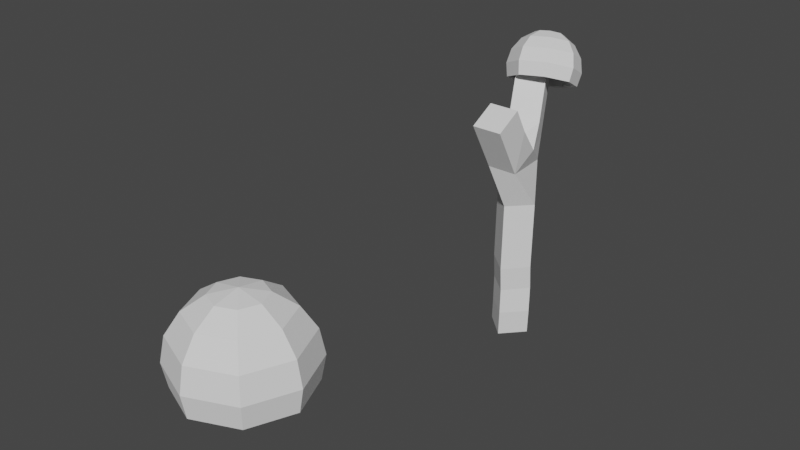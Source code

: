 # Source: mushroomsmall2.blend  (saved by Blender 2.92.15; exported with 4.5.12 LTS)
import bpy
from mathutils import Matrix  # noqa: F401  (used for matrix-valued properties, if any)

bpy.ops.wm.read_factory_settings(use_empty=True)
scene = bpy.context.scene
scene.name = 'Scene'

# ---- collections
col_collection = bpy.data.collections.new('Collection'); scene.collection.children.link(col_collection)
col_collection_2 = bpy.data.collections.new('Collection 2'); scene.collection.children.link(col_collection_2)
col_collection_2_1 = bpy.data.collections.new('Collection 2 1'); col_collection_2.children.link(col_collection_2_1)

# ---- world
world_world = bpy.data.worlds.new('World'); scene.world = world_world
world_world.use_nodes = True; world_world.node_tree.nodes.clear()
_N = world_world.node_tree.nodes; _L = world_world.node_tree.links
n0 = _N.new('ShaderNodeOutputWorld'); n0.name = 'World Output'; n0.location = (300, 300)
n1 = _N.new('ShaderNodeBackground'); n1.name = 'Background'; n1.location = (10, 300)
n1.inputs[0].default_value = (0.05088, 0.05088, 0.05088, 1.0)
_L.new(n1.outputs[0], n0.inputs[0])
n0.is_active_output = True
world_world.color = (0.05088, 0.05088, 0.05088)
world_world.use_sun_shadow = False
world_world.sun_shadow_jitter_overblur = 0.0

# ---- meshes
me_sphere_001 = bpy.data.meshes.new('Sphere.001')
me_sphere_001.from_pydata([(0.0, 1.0, -0.6), (-1.068e-07, 4.423e-08, 0.4), (0.2706, 0.2706, 0.3239), (0.5, 0.5, 0.1071), (0.6533, 0.6533, -0.2173), (0.7071, 0.7071, -0.6), (0.6533, 0.6533, -0.9827), (0.7928, 0.7928, -0.6), (0.733, 0.733, -0.1729), (0.3827, 1.485e-07, 0.3239), (0.7071, 1.634e-07, 0.1071), (0.9239, 1.634e-07, -0.2173), (1.0, 1.336e-07, -0.6), (0.9239, 1.634e-07, -0.9827), (0.7373, -0.7373, -1.006), (0.7928, -0.7928, -0.6), (0.733, -0.733, -0.1729), (0.2706, -0.2706, 0.3239), (0.5, -0.5, 0.1071), (0.6533, -0.6533, -0.2173), (0.7071, -0.7071, -0.6), (0.6533, -0.6533, -0.9827), (0.5625, -0.5625, 0.19), (0.3068, -0.3068, 0.4337), (1.244e-08, -0.3827, 0.3239), (1.244e-08, -0.7071, 0.1071), (4.224e-08, -0.9239, -0.2173), (1.244e-08, -1.0, -0.6), (4.224e-08, -0.9239, -0.9827), (1.043, 1.587e-07, -1.006), (1.121, 1.27e-07, -0.6), (-0.2706, -0.2706, 0.3239), (-0.5, -0.5, 0.1071), (-0.6533, -0.6533, -0.2173), (-0.7071, -0.7071, -0.6), (-0.6533, -0.6533, -0.9827), (1.037, 1.621e-07, -0.1729), (0.7955, 1.622e-07, 0.19), (-0.3827, 1.634e-07, 0.3239), (-0.7071, 1.634e-07, 0.1071), (-0.9239, 1.038e-07, -0.2173), (-1.0, 1.634e-07, -0.6), (-0.9239, 1.038e-07, -0.9827), (0.4339, 1.467e-07, 0.4337), (0.7373, 0.7373, -1.006), (-0.2706, 0.2706, 0.3239), (-0.5, 0.5, 0.1071), (-0.6533, 0.6533, -0.2173), (-0.7071, 0.7071, -0.6), (-0.6533, 0.6533, -0.9827), (0.5625, 0.5625, 0.19), (0.3068, 0.3068, 0.4337), (-2.462e-09, 0.3827, 0.3239), (-1.736e-08, 0.7071, 0.1071), (-4.717e-08, 0.9239, -0.2173), (-4.717e-08, 0.9239, -0.9827), (-1.149e-07, 3.612e-08, 0.5212), (-9.3e-09, 1.121, -0.6), (1.289e-08, -0.4339, 0.4337), (1.117e-08, -0.7955, 0.19), (4.093e-08, -1.037, -0.1729), (7.125e-09, -1.121, -0.6), (4.224e-08, -1.043, -1.006), (-0.3068, -0.3068, 0.4337), (-0.5625, -0.5625, 0.19), (-0.733, -0.733, -0.1729), (-0.7928, -0.7928, -0.6), (-0.7373, -0.7373, -1.006), (-0.4339, 1.634e-07, 0.4337), (-0.7955, 1.647e-07, 0.19), (-1.037, 9.596e-08, -0.1729), (-1.121, 1.661e-07, -0.6), (-1.043, 1.015e-07, -1.006), (-0.3068, 0.3068, 0.4337), (-0.5625, 0.5625, 0.19), (-0.733, 0.733, -0.1729), (-0.7928, 0.7928, -0.6), (-0.7373, 0.7373, -1.006), (-2.462e-09, 0.4339, 0.4337), (-2.561e-08, 0.7955, 0.19), (-6.291e-08, 1.037, -0.1729), (-6.849e-08, 1.043, -1.006)], [], [(54, 4, 3, 53), (52, 2, 1), (16, 22, 59, 60), (79, 78, 51, 50), (0, 5, 4, 54), (53, 3, 2, 52), (57, 80, 8, 7), (55, 6, 5, 0), (62, 61, 66, 67), (5, 12, 11, 4), (3, 10, 9, 2), (61, 60, 65, 66), (6, 13, 12, 5), (4, 11, 10, 3), (2, 9, 1), (15, 16, 60, 61), (59, 58, 63, 64), (13, 21, 20, 12), (11, 19, 18, 10), (9, 17, 1), (22, 23, 58, 59), (60, 59, 64, 65), (12, 20, 19, 11), (10, 18, 17, 9), (21, 28, 27, 20), (19, 26, 25, 18), (17, 24, 1), (14, 15, 61, 62), (36, 37, 22, 16), (20, 27, 26, 19), (18, 25, 24, 17), (29, 30, 15, 14), (37, 43, 23, 22), (51, 56, 43), (27, 34, 33, 26), (25, 32, 31, 24), (8, 50, 37, 36), (28, 35, 34, 27), (26, 33, 32, 25), (24, 31, 1), (34, 41, 40, 33), (32, 39, 38, 31), (50, 51, 43, 37), (35, 42, 41, 34), (33, 40, 39, 32), (31, 38, 1), (30, 36, 16, 15), (44, 7, 30, 29), (81, 57, 7, 44), (42, 49, 48, 41), (40, 47, 46, 39), (38, 45, 1), (43, 56, 23), (7, 8, 36, 30), (41, 48, 47, 40), (39, 46, 45, 38), (47, 54, 53, 46), (45, 52, 1), (23, 56, 58), (78, 56, 51), (48, 0, 54, 47), (46, 53, 52, 45), (80, 79, 50, 8), (49, 55, 0, 48), (58, 56, 63), (66, 65, 70, 71), (64, 63, 68, 69), (67, 66, 71, 72), (65, 64, 69, 70), (63, 56, 68), (72, 71, 76, 77), (70, 69, 74, 75), (68, 56, 73), (71, 70, 75, 76), (69, 68, 73, 74), (75, 74, 79, 80), (73, 56, 78), (76, 75, 80, 57), (74, 73, 78, 79), (77, 76, 57, 81), (6, 55, 81, 44), (55, 49, 77, 81), (21, 13, 29, 14), (28, 21, 14, 62), (42, 35, 67, 72), (49, 42, 72, 77), (13, 6, 44, 29), (35, 28, 62, 67)])
_uv = me_sphere_001.uv_layers.new(name='UVMap')
_uv.uv.foreach_set('vector', [0.75, 0.625, 0.625, 0.625, 0.625, 0.75, 0.75, 0.75, 0.75, 0.875, 0.625, 0.875, 0.6875, 1.0, 0.375, 0.625, 0.375, 0.75, 0.25, 0.75, 0.25, 0.625, 0.75, 0.75, 0.75, 0.875, 0.625, 0.875, 0.625, 0.75, 0.75, 0.5, 0.625, 0.5, 0.625, 0.625, 0.75, 0.625, 0.75, 0.75, 0.625, 0.75, 0.625, 0.875, 0.75, 0.875, 0.75, 0.5, 0.75, 0.625, 0.625, 0.625, 0.625, 0.5, 0.75, 0.375, 0.625, 0.375, 0.625, 0.5, 0.75, 0.5, 0.25, 0.375, 0.25, 0.5, 0.125, 0.5, 0.125, 0.375, 0.625, 0.5, 0.5, 0.5, 0.5, 0.625, 0.625, 0.625, 0.625, 0.75, 0.5, 0.75, 0.5, 0.875, 0.625, 0.875, 0.25, 0.5, 0.25, 0.625, 0.125, 0.625, 0.125, 0.5, 0.625, 0.375, 0.5, 0.375, 0.5, 0.5, 0.625, 0.5, 0.625, 0.625, 0.5, 0.625, 0.5, 0.75, 0.625, 0.75, 0.625, 0.875, 0.5, 0.875, 0.5625, 1.0, 0.375, 0.5, 0.375, 0.625, 0.25, 0.625, 0.25, 0.5, 0.25, 0.75, 0.25, 0.875, 0.125, 0.875, 0.125, 0.75, 0.5, 0.375, 0.375, 0.375, 0.375, 0.5, 0.5, 0.5, 0.5, 0.625, 0.375, 0.625, 0.375, 0.75, 0.5, 0.75, 0.5, 0.875, 0.375, 0.875, 0.4375, 1.0, 0.375, 0.75, 0.375, 0.875, 0.25, 0.875, 0.25, 0.75, 0.25, 0.625, 0.25, 0.75, 0.125, 0.75, 0.125, 0.625, 0.5, 0.5, 0.375, 0.5, 0.375, 0.625, 0.5, 0.625, 0.5, 0.75, 0.375, 0.75, 0.375, 0.875, 0.5, 0.875, 0.375, 0.375, 0.25, 0.375, 0.25, 0.5, 0.375, 0.5, 0.375, 0.625, 0.25, 0.625, 0.25, 0.75, 0.375, 0.75, 0.375, 0.875, 0.25, 0.875, 0.3125, 1.0, 0.375, 0.375, 0.375, 0.5, 0.25, 0.5, 0.25, 0.375, 0.5, 0.625, 0.5, 0.75, 0.375, 0.75, 0.375, 0.625, 0.375, 0.5, 0.25, 0.5, 0.25, 0.625, 0.375, 0.625, 0.375, 0.75, 0.25, 0.75, 0.25, 0.875, 0.375, 0.875, 0.5, 0.375, 0.5, 0.5, 0.375, 0.5, 0.375, 0.375, 0.5, 0.75, 0.5, 0.875, 0.375, 0.875, 0.375, 0.75, 0.625, 0.875, 0.5625, 1.0, 0.5, 0.875, 0.25, 0.5, 0.125, 0.5, 0.125, 0.625, 0.25, 0.625, 0.25, 0.75, 0.125, 0.75, 0.125, 0.875, 0.25, 0.875, 0.625, 0.625, 0.625, 0.75, 0.5, 0.75, 0.5, 0.625, 0.25, 0.375, 0.125, 0.375, 0.125, 0.5, 0.25, 0.5, 0.25, 0.625, 0.125, 0.625, 0.125, 0.75, 0.25, 0.75, 0.25, 0.875, 0.125, 0.875, 0.1875, 1.0, 0.125, 0.5, 0.0, 0.5, 0.0, 0.625, 0.125, 0.625, 0.125, 0.75, 0.0, 0.75, 0.0, 0.875, 0.125, 0.875, 0.625, 0.75, 0.625, 0.875, 0.5, 0.875, 0.5, 0.75, 0.125, 0.375, 0.0, 0.375, 0.0, 0.5, 0.125, 0.5, 0.125, 0.625, 0.0, 0.625, 0.0, 0.75, 0.125, 0.75, 0.125, 0.875, 0.0, 0.875, 0.0625, 1.0, 0.5, 0.5, 0.5, 0.625, 0.375, 0.625, 0.375, 0.5, 0.625, 0.375, 0.625, 0.5, 0.5, 0.5, 0.5, 0.375, 0.75, 0.375, 0.75, 0.5, 0.625, 0.5, 0.625, 0.375, 1.0, 0.375, 0.875, 0.375, 0.875, 0.5, 1.0, 0.5, 1.0, 0.625, 0.875, 0.625, 0.875, 0.75, 1.0, 0.75, 1.0, 0.875, 0.875, 0.875, 0.9375, 1.0, 0.5, 0.875, 0.4375, 1.0, 0.375, 0.875, 0.625, 0.5, 0.625, 0.625, 0.5, 0.625, 0.5, 0.5, 1.0, 0.5, 0.875, 0.5, 0.875, 0.625, 1.0, 0.625, 1.0, 0.75, 0.875, 0.75, 0.875, 0.875, 1.0, 0.875, 0.875, 0.625, 0.75, 0.625, 0.75, 0.75, 0.875, 0.75, 0.875, 0.875, 0.75, 0.875, 0.8125, 1.0, 0.375, 0.875, 0.3125, 1.0, 0.25, 0.875, 0.75, 0.875, 0.6875, 1.0, 0.625, 0.875, 0.875, 0.5, 0.75, 0.5, 0.75, 0.625, 0.875, 0.625, 0.875, 0.75, 0.75, 0.75, 0.75, 0.875, 0.875, 0.875, 0.75, 0.625, 0.75, 0.75, 0.625, 0.75, 0.625, 0.625, 0.875, 0.375, 0.75, 0.375, 0.75, 0.5, 0.875, 0.5, 0.25, 0.875, 0.1875, 1.0, 0.125, 0.875, 0.125, 0.5, 0.125, 0.625, 0.0, 0.625, 0.0, 0.5, 0.125, 0.75, 0.125, 0.875, 0.0, 0.875, 0.0, 0.75, 0.125, 0.375, 0.125, 0.5, 0.0, 0.5, 0.0, 0.375, 0.125, 0.625, 0.125, 0.75, 0.0, 0.75, 0.0, 0.625, 0.125, 0.875, 0.0625, 1.0, 0.0, 0.875, 1.0, 0.375, 1.0, 0.5, 0.875, 0.5, 0.875, 0.375, 1.0, 0.625, 1.0, 0.75, 0.875, 0.75, 0.875, 0.625, 1.0, 0.875, 0.9375, 1.0, 0.875, 0.875, 1.0, 0.5, 1.0, 0.625, 0.875, 0.625, 0.875, 0.5, 1.0, 0.75, 1.0, 0.875, 0.875, 0.875, 0.875, 0.75, 0.875, 0.625, 0.875, 0.75, 0.75, 0.75, 0.75, 0.625, 0.875, 0.875, 0.8125, 1.0, 0.75, 0.875, 0.875, 0.5, 0.875, 0.625, 0.75, 0.625, 0.75, 0.5, 0.875, 0.75, 0.875, 0.875, 0.75, 0.875, 0.75, 0.75, 0.875, 0.375, 0.875, 0.5, 0.75, 0.5, 0.75, 0.375, 0.625, 0.375, 0.75, 0.375, 0.75, 0.375, 0.625, 0.375, 0.75, 0.375, 0.875, 0.375, 0.875, 0.375, 0.75, 0.375, 0.375, 0.375, 0.5, 0.375, 0.5, 0.375, 0.375, 0.375, 0.25, 0.375, 0.375, 0.375, 0.375, 0.375, 0.25, 0.375, 0.0, 0.375, 0.125, 0.375, 0.125, 0.375, 0.0, 0.375, 0.875, 0.375, 1.0, 0.375, 1.0, 0.375, 0.875, 0.375, 0.5, 0.375, 0.625, 0.375, 0.625, 0.375, 0.5, 0.375, 0.125, 0.375, 0.25, 0.375, 0.25, 0.375, 0.125, 0.375])
me_sphere_001.use_remesh_fix_poles = True
me_sphere_001.use_remesh_preserve_attributes = False
me_sphere_001.use_mirror_vertex_groups = False
me_sphere_001.update()
me_sphere_002 = bpy.data.meshes.new('Sphere.002')
me_sphere_002.from_pydata([(0.0, 1.0, -0.6), (-1.068e-07, 4.423e-08, 0.4), (0.2706, 0.2706, 0.3239), (0.5, 0.5, 0.1071), (0.6533, 0.6533, -0.2173), (0.7071, 0.7071, -0.6), (0.6533, 0.6533, -0.9827), (0.7928, 0.7928, -0.6), (0.733, 0.733, -0.1729), (0.3827, 1.485e-07, 0.3239), (0.7071, 1.634e-07, 0.1071), (0.9239, 1.634e-07, -0.2173), (1.0, 1.336e-07, -0.6), (0.9239, 1.634e-07, -0.9827), (0.7373, -0.7373, -1.006), (0.7928, -0.7928, -0.6), (0.733, -0.733, -0.1729), (0.2706, -0.2706, 0.3239), (0.5, -0.5, 0.1071), (0.6533, -0.6533, -0.2173), (0.7071, -0.7071, -0.6), (0.6533, -0.6533, -0.9827), (0.5625, -0.5625, 0.19), (0.3068, -0.3068, 0.4337), (1.244e-08, -0.3827, 0.3239), (1.244e-08, -0.7071, 0.1071), (4.224e-08, -0.9239, -0.2173), (1.244e-08, -1.0, -0.6), (4.224e-08, -0.9239, -0.9827), (1.043, 1.587e-07, -1.006), (1.121, 1.27e-07, -0.6), (-0.2706, -0.2706, 0.3239), (-0.5, -0.5, 0.1071), (-0.6533, -0.6533, -0.2173), (-0.7071, -0.7071, -0.6), (-0.6533, -0.6533, -0.9827), (1.037, 1.621e-07, -0.1729), (0.7955, 1.622e-07, 0.19), (-0.3827, 1.634e-07, 0.3239), (-0.7071, 1.634e-07, 0.1071), (-0.9239, 1.038e-07, -0.2173), (-1.0, 1.634e-07, -0.6), (-0.9239, 1.038e-07, -0.9827), (0.4339, 1.467e-07, 0.4337), (0.7373, 0.7373, -1.006), (-0.2706, 0.2706, 0.3239), (-0.5, 0.5, 0.1071), (-0.6533, 0.6533, -0.2173), (-0.7071, 0.7071, -0.6), (-0.6533, 0.6533, -0.9827), (0.5625, 0.5625, 0.19), (0.3068, 0.3068, 0.4337), (-2.462e-09, 0.3827, 0.3239), (-1.736e-08, 0.7071, 0.1071), (-4.717e-08, 0.9239, -0.2173), (-4.717e-08, 0.9239, -0.9827), (-1.149e-07, 3.612e-08, 0.5212), (-9.3e-09, 1.121, -0.6), (1.289e-08, -0.4339, 0.4337), (1.117e-08, -0.7955, 0.19), (4.093e-08, -1.037, -0.1729), (7.125e-09, -1.121, -0.6), (4.224e-08, -1.043, -1.006), (-0.3068, -0.3068, 0.4337), (-0.5625, -0.5625, 0.19), (-0.733, -0.733, -0.1729), (-0.7928, -0.7928, -0.6), (-0.7373, -0.7373, -1.006), (-0.4339, 1.634e-07, 0.4337), (-0.7955, 1.647e-07, 0.19), (-1.037, 9.596e-08, -0.1729), (-1.121, 1.661e-07, -0.6), (-1.043, 1.015e-07, -1.006), (-0.3068, 0.3068, 0.4337), (-0.5625, 0.5625, 0.19), (-0.733, 0.733, -0.1729), (-0.7928, 0.7928, -0.6), (-0.7373, 0.7373, -1.006), (-2.462e-09, 0.4339, 0.4337), (-2.561e-08, 0.7955, 0.19), (-6.291e-08, 1.037, -0.1729), (-6.849e-08, 1.043, -1.006)], [], [(54, 4, 3, 53), (52, 2, 1), (16, 22, 59, 60), (79, 78, 51, 50), (0, 5, 4, 54), (53, 3, 2, 52), (57, 80, 8, 7), (55, 6, 5, 0), (62, 61, 66, 67), (5, 12, 11, 4), (3, 10, 9, 2), (61, 60, 65, 66), (6, 13, 12, 5), (4, 11, 10, 3), (2, 9, 1), (15, 16, 60, 61), (59, 58, 63, 64), (13, 21, 20, 12), (11, 19, 18, 10), (9, 17, 1), (22, 23, 58, 59), (60, 59, 64, 65), (12, 20, 19, 11), (10, 18, 17, 9), (21, 28, 27, 20), (19, 26, 25, 18), (17, 24, 1), (14, 15, 61, 62), (36, 37, 22, 16), (20, 27, 26, 19), (18, 25, 24, 17), (29, 30, 15, 14), (37, 43, 23, 22), (51, 56, 43), (27, 34, 33, 26), (25, 32, 31, 24), (8, 50, 37, 36), (28, 35, 34, 27), (26, 33, 32, 25), (24, 31, 1), (34, 41, 40, 33), (32, 39, 38, 31), (50, 51, 43, 37), (35, 42, 41, 34), (33, 40, 39, 32), (31, 38, 1), (30, 36, 16, 15), (44, 7, 30, 29), (81, 57, 7, 44), (42, 49, 48, 41), (40, 47, 46, 39), (38, 45, 1), (43, 56, 23), (7, 8, 36, 30), (41, 48, 47, 40), (39, 46, 45, 38), (47, 54, 53, 46), (45, 52, 1), (23, 56, 58), (78, 56, 51), (48, 0, 54, 47), (46, 53, 52, 45), (80, 79, 50, 8), (49, 55, 0, 48), (58, 56, 63), (66, 65, 70, 71), (64, 63, 68, 69), (67, 66, 71, 72), (65, 64, 69, 70), (63, 56, 68), (72, 71, 76, 77), (70, 69, 74, 75), (68, 56, 73), (71, 70, 75, 76), (69, 68, 73, 74), (75, 74, 79, 80), (73, 56, 78), (76, 75, 80, 57), (74, 73, 78, 79), (77, 76, 57, 81), (6, 55, 81, 44), (55, 49, 77, 81), (21, 13, 29, 14), (28, 21, 14, 62), (42, 35, 67, 72), (49, 42, 72, 77), (13, 6, 44, 29), (35, 28, 62, 67)])
_uv = me_sphere_002.uv_layers.new(name='UVMap')
_uv.uv.foreach_set('vector', [0.75, 0.625, 0.625, 0.625, 0.625, 0.75, 0.75, 0.75, 0.75, 0.875, 0.625, 0.875, 0.6875, 1.0, 0.375, 0.625, 0.375, 0.75, 0.25, 0.75, 0.25, 0.625, 0.75, 0.75, 0.75, 0.875, 0.625, 0.875, 0.625, 0.75, 0.75, 0.5, 0.625, 0.5, 0.625, 0.625, 0.75, 0.625, 0.75, 0.75, 0.625, 0.75, 0.625, 0.875, 0.75, 0.875, 0.75, 0.5, 0.75, 0.625, 0.625, 0.625, 0.625, 0.5, 0.75, 0.375, 0.625, 0.375, 0.625, 0.5, 0.75, 0.5, 0.25, 0.375, 0.25, 0.5, 0.125, 0.5, 0.125, 0.375, 0.625, 0.5, 0.5, 0.5, 0.5, 0.625, 0.625, 0.625, 0.625, 0.75, 0.5, 0.75, 0.5, 0.875, 0.625, 0.875, 0.25, 0.5, 0.25, 0.625, 0.125, 0.625, 0.125, 0.5, 0.625, 0.375, 0.5, 0.375, 0.5, 0.5, 0.625, 0.5, 0.625, 0.625, 0.5, 0.625, 0.5, 0.75, 0.625, 0.75, 0.625, 0.875, 0.5, 0.875, 0.5625, 1.0, 0.375, 0.5, 0.375, 0.625, 0.25, 0.625, 0.25, 0.5, 0.25, 0.75, 0.25, 0.875, 0.125, 0.875, 0.125, 0.75, 0.5, 0.375, 0.375, 0.375, 0.375, 0.5, 0.5, 0.5, 0.5, 0.625, 0.375, 0.625, 0.375, 0.75, 0.5, 0.75, 0.5, 0.875, 0.375, 0.875, 0.4375, 1.0, 0.375, 0.75, 0.375, 0.875, 0.25, 0.875, 0.25, 0.75, 0.25, 0.625, 0.25, 0.75, 0.125, 0.75, 0.125, 0.625, 0.5, 0.5, 0.375, 0.5, 0.375, 0.625, 0.5, 0.625, 0.5, 0.75, 0.375, 0.75, 0.375, 0.875, 0.5, 0.875, 0.375, 0.375, 0.25, 0.375, 0.25, 0.5, 0.375, 0.5, 0.375, 0.625, 0.25, 0.625, 0.25, 0.75, 0.375, 0.75, 0.375, 0.875, 0.25, 0.875, 0.3125, 1.0, 0.375, 0.375, 0.375, 0.5, 0.25, 0.5, 0.25, 0.375, 0.5, 0.625, 0.5, 0.75, 0.375, 0.75, 0.375, 0.625, 0.375, 0.5, 0.25, 0.5, 0.25, 0.625, 0.375, 0.625, 0.375, 0.75, 0.25, 0.75, 0.25, 0.875, 0.375, 0.875, 0.5, 0.375, 0.5, 0.5, 0.375, 0.5, 0.375, 0.375, 0.5, 0.75, 0.5, 0.875, 0.375, 0.875, 0.375, 0.75, 0.625, 0.875, 0.5625, 1.0, 0.5, 0.875, 0.25, 0.5, 0.125, 0.5, 0.125, 0.625, 0.25, 0.625, 0.25, 0.75, 0.125, 0.75, 0.125, 0.875, 0.25, 0.875, 0.625, 0.625, 0.625, 0.75, 0.5, 0.75, 0.5, 0.625, 0.25, 0.375, 0.125, 0.375, 0.125, 0.5, 0.25, 0.5, 0.25, 0.625, 0.125, 0.625, 0.125, 0.75, 0.25, 0.75, 0.25, 0.875, 0.125, 0.875, 0.1875, 1.0, 0.125, 0.5, 0.0, 0.5, 0.0, 0.625, 0.125, 0.625, 0.125, 0.75, 0.0, 0.75, 0.0, 0.875, 0.125, 0.875, 0.625, 0.75, 0.625, 0.875, 0.5, 0.875, 0.5, 0.75, 0.125, 0.375, 0.0, 0.375, 0.0, 0.5, 0.125, 0.5, 0.125, 0.625, 0.0, 0.625, 0.0, 0.75, 0.125, 0.75, 0.125, 0.875, 0.0, 0.875, 0.0625, 1.0, 0.5, 0.5, 0.5, 0.625, 0.375, 0.625, 0.375, 0.5, 0.625, 0.375, 0.625, 0.5, 0.5, 0.5, 0.5, 0.375, 0.75, 0.375, 0.75, 0.5, 0.625, 0.5, 0.625, 0.375, 1.0, 0.375, 0.875, 0.375, 0.875, 0.5, 1.0, 0.5, 1.0, 0.625, 0.875, 0.625, 0.875, 0.75, 1.0, 0.75, 1.0, 0.875, 0.875, 0.875, 0.9375, 1.0, 0.5, 0.875, 0.4375, 1.0, 0.375, 0.875, 0.625, 0.5, 0.625, 0.625, 0.5, 0.625, 0.5, 0.5, 1.0, 0.5, 0.875, 0.5, 0.875, 0.625, 1.0, 0.625, 1.0, 0.75, 0.875, 0.75, 0.875, 0.875, 1.0, 0.875, 0.875, 0.625, 0.75, 0.625, 0.75, 0.75, 0.875, 0.75, 0.875, 0.875, 0.75, 0.875, 0.8125, 1.0, 0.375, 0.875, 0.3125, 1.0, 0.25, 0.875, 0.75, 0.875, 0.6875, 1.0, 0.625, 0.875, 0.875, 0.5, 0.75, 0.5, 0.75, 0.625, 0.875, 0.625, 0.875, 0.75, 0.75, 0.75, 0.75, 0.875, 0.875, 0.875, 0.75, 0.625, 0.75, 0.75, 0.625, 0.75, 0.625, 0.625, 0.875, 0.375, 0.75, 0.375, 0.75, 0.5, 0.875, 0.5, 0.25, 0.875, 0.1875, 1.0, 0.125, 0.875, 0.125, 0.5, 0.125, 0.625, 0.0, 0.625, 0.0, 0.5, 0.125, 0.75, 0.125, 0.875, 0.0, 0.875, 0.0, 0.75, 0.125, 0.375, 0.125, 0.5, 0.0, 0.5, 0.0, 0.375, 0.125, 0.625, 0.125, 0.75, 0.0, 0.75, 0.0, 0.625, 0.125, 0.875, 0.0625, 1.0, 0.0, 0.875, 1.0, 0.375, 1.0, 0.5, 0.875, 0.5, 0.875, 0.375, 1.0, 0.625, 1.0, 0.75, 0.875, 0.75, 0.875, 0.625, 1.0, 0.875, 0.9375, 1.0, 0.875, 0.875, 1.0, 0.5, 1.0, 0.625, 0.875, 0.625, 0.875, 0.5, 1.0, 0.75, 1.0, 0.875, 0.875, 0.875, 0.875, 0.75, 0.875, 0.625, 0.875, 0.75, 0.75, 0.75, 0.75, 0.625, 0.875, 0.875, 0.8125, 1.0, 0.75, 0.875, 0.875, 0.5, 0.875, 0.625, 0.75, 0.625, 0.75, 0.5, 0.875, 0.75, 0.875, 0.875, 0.75, 0.875, 0.75, 0.75, 0.875, 0.375, 0.875, 0.5, 0.75, 0.5, 0.75, 0.375, 0.625, 0.375, 0.75, 0.375, 0.75, 0.375, 0.625, 0.375, 0.75, 0.375, 0.875, 0.375, 0.875, 0.375, 0.75, 0.375, 0.375, 0.375, 0.5, 0.375, 0.5, 0.375, 0.375, 0.375, 0.25, 0.375, 0.375, 0.375, 0.375, 0.375, 0.25, 0.375, 0.0, 0.375, 0.125, 0.375, 0.125, 0.375, 0.0, 0.375, 0.875, 0.375, 1.0, 0.375, 1.0, 0.375, 0.875, 0.375, 0.5, 0.375, 0.625, 0.375, 0.625, 0.375, 0.5, 0.375, 0.125, 0.375, 0.25, 0.375, 0.25, 0.375, 0.125, 0.375])
me_sphere_002.use_remesh_fix_poles = True
me_sphere_002.use_remesh_preserve_attributes = False
me_sphere_002.use_mirror_vertex_groups = False
me_sphere_002.update()
me_cube_001 = bpy.data.meshes.new('Cube.001')
me_cube_001.from_pydata([(0.00863, -0.005634, -0.4251), (0.0138, -0.694, 3.581), (0.0164, -0.0003033, 0.4183), (0.02069, -0.03879, 0.8402), (0.02993, -0.02505, -0.01298), (0.01724, -0.009133, 2.347), (-0.6372, 1.369, 3.936)], [(5, 1), (4, 2), (2, 3), (0, 4), (3, 5), (5, 6)], [])
_uv = me_cube_001.uv_layers.new(name='UVMap')
_uv.uv.foreach_set('vector', [])
me_cube_001.use_remesh_fix_poles = True
me_cube_001.use_remesh_preserve_attributes = False
me_cube_001.use_mirror_vertex_groups = False
me_cube_001.update()

# ---- objects
ob_sphere = bpy.data.objects.new('Sphere', me_sphere_001)
ob_sphere_001 = bpy.data.objects.new('Sphere.001', me_sphere_002)
ob_cube = bpy.data.objects.new('Cube', me_cube_001)

# ---- transforms, parenting, visibility, modifiers, constraints
ob_sphere.location = (-0.7061, -5.403, 2.244)
ob_sphere.lineart.crease_threshold = 0.0
ob_sphere_001.location = (-0.4444, 1.387, 4.374)
ob_sphere_001.rotation_euler = (-0.4317, -0.2477, -0.1252)
ob_sphere_001.scale = (0.5575, 0.5575, 0.5575)
ob_sphere_001.lineart.crease_threshold = 0.0
ob_cube.location = (0.0, 0.0, 0.3)
ob_cube.lineart.crease_threshold = 0.0
_m = ob_cube.modifiers.new('Skin', 'SKIN')
_m.use_x_symmetry = False

# ---- collection membership
col_collection.objects.link(ob_sphere)
col_collection.objects.link(ob_sphere_001)
col_collection_2_1.objects.link(ob_cube)

# ---- scene / render settings (as saved in the file)
scene.frame_start = 1; scene.frame_end = 250; scene.frame_set(1)
scene.render.engine = 'BLENDER_EEVEE_NEXT'
scene.cycles.use_denoising = False
scene.cycles.samples = 128
scene.cycles.sampling_pattern = 'TABULATED_SOBOL'
scene.cycles.use_adaptive_sampling = False
scene.cycles.use_light_tree = False
scene.view_settings.view_transform = 'Filmic'
bpy.context.view_layer.update()

# ---- added for rendering (the .blend has no active camera and no usable light): camera, sun
cam_auto = bpy.data.cameras.new('AutoCamera')
cam_auto.lens = 50.0
cam_auto.sensor_width = 36.0
cam_auto.clip_end = 1000.0
ob_auto_camera = bpy.data.objects.new('AutoCamera', cam_auto)
scene.collection.objects.link(ob_auto_camera)
ob_auto_camera.location = (8.98746, -13.7228, 10.131)
ob_auto_camera.rotation_euler = (1.09748, -7.21219e-08, 0.694738)
scene.camera = ob_auto_camera
light_auto_sun = bpy.data.lights.new('AutoSun', 'SUN')
light_auto_sun.energy = 3.0
light_auto_sun.angle = 0.0523599
ob_auto_sun = bpy.data.objects.new('AutoSun', light_auto_sun)
scene.collection.objects.link(ob_auto_sun)
ob_auto_sun.rotation_euler = (0.872665, 0.174533, 0.523599)
bpy.context.view_layer.update()
